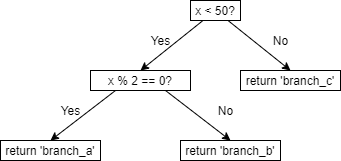

The diagram above was exported from draw.io. Its source (the exported page's mxGraphModel, read from the mxfile embedded in the PNG):
<mxGraphModel dx="868" dy="402" grid="1" gridSize="10" guides="1" tooltips="1" connect="1" arrows="1" fold="1" page="1" pageScale="1" pageWidth="850" pageHeight="1100" math="0" shadow="0">
  <root>
    <mxCell id="0" />
    <mxCell id="1" parent="0" />
    <mxCell id="rqJiUiyIvhRolXYIsrsX-27" style="edgeStyle=none;rounded=0;orthogonalLoop=1;jettySize=auto;html=1;exitX=0.25;exitY=1;exitDx=0;exitDy=0;entryX=0.5;entryY=0;entryDx=0;entryDy=0;" edge="1" parent="1" source="rqJiUiyIvhRolXYIsrsX-19" target="rqJiUiyIvhRolXYIsrsX-20">
      <mxGeometry relative="1" as="geometry" />
    </mxCell>
    <mxCell id="rqJiUiyIvhRolXYIsrsX-29" style="edgeStyle=none;rounded=0;orthogonalLoop=1;jettySize=auto;html=1;exitX=0.75;exitY=1;exitDx=0;exitDy=0;entryX=0.5;entryY=0;entryDx=0;entryDy=0;" edge="1" parent="1" source="rqJiUiyIvhRolXYIsrsX-19" target="rqJiUiyIvhRolXYIsrsX-21">
      <mxGeometry relative="1" as="geometry" />
    </mxCell>
    <mxCell id="rqJiUiyIvhRolXYIsrsX-19" value="x &amp;lt; 50?" style="rounded=0;whiteSpace=wrap;html=1;" vertex="1" parent="1">
      <mxGeometry x="210" y="60" width="50" height="20" as="geometry" />
    </mxCell>
    <mxCell id="rqJiUiyIvhRolXYIsrsX-25" style="edgeStyle=none;rounded=0;orthogonalLoop=1;jettySize=auto;html=1;exitX=0.25;exitY=1;exitDx=0;exitDy=0;entryX=0.5;entryY=0;entryDx=0;entryDy=0;" edge="1" parent="1" source="rqJiUiyIvhRolXYIsrsX-20" target="rqJiUiyIvhRolXYIsrsX-23">
      <mxGeometry relative="1" as="geometry" />
    </mxCell>
    <mxCell id="rqJiUiyIvhRolXYIsrsX-26" style="edgeStyle=none;rounded=0;orthogonalLoop=1;jettySize=auto;html=1;exitX=0.75;exitY=1;exitDx=0;exitDy=0;entryX=0.5;entryY=0;entryDx=0;entryDy=0;" edge="1" parent="1" source="rqJiUiyIvhRolXYIsrsX-20" target="rqJiUiyIvhRolXYIsrsX-24">
      <mxGeometry relative="1" as="geometry" />
    </mxCell>
    <mxCell id="rqJiUiyIvhRolXYIsrsX-30" style="edgeStyle=none;rounded=0;orthogonalLoop=1;jettySize=auto;html=1;exitX=0.5;exitY=1;exitDx=0;exitDy=0;" edge="1" parent="1" source="rqJiUiyIvhRolXYIsrsX-20">
      <mxGeometry relative="1" as="geometry">
        <mxPoint x="160" y="150" as="targetPoint" />
      </mxGeometry>
    </mxCell>
    <mxCell id="rqJiUiyIvhRolXYIsrsX-20" value="x % 2 == 0?" style="rounded=0;whiteSpace=wrap;html=1;" vertex="1" parent="1">
      <mxGeometry x="110" y="130" width="100" height="20" as="geometry" />
    </mxCell>
    <mxCell id="rqJiUiyIvhRolXYIsrsX-21" value="return 'branch_c'" style="rounded=0;whiteSpace=wrap;html=1;" vertex="1" parent="1">
      <mxGeometry x="260" y="130" width="100" height="20" as="geometry" />
    </mxCell>
    <mxCell id="rqJiUiyIvhRolXYIsrsX-23" value="return 'branch_a'" style="rounded=0;whiteSpace=wrap;html=1;" vertex="1" parent="1">
      <mxGeometry x="20" y="200" width="100" height="20" as="geometry" />
    </mxCell>
    <mxCell id="rqJiUiyIvhRolXYIsrsX-24" value="return 'branch_b'" style="rounded=0;whiteSpace=wrap;html=1;" vertex="1" parent="1">
      <mxGeometry x="200" y="200" width="100" height="20" as="geometry" />
    </mxCell>
    <mxCell id="rqJiUiyIvhRolXYIsrsX-31" value="Yes" style="text;html=1;align=center;verticalAlign=middle;resizable=0;points=[];autosize=1;" vertex="1" parent="1">
      <mxGeometry x="160" y="90" width="40" height="20" as="geometry" />
    </mxCell>
    <mxCell id="rqJiUiyIvhRolXYIsrsX-32" value="No" style="text;html=1;align=center;verticalAlign=middle;resizable=0;points=[];autosize=1;" vertex="1" parent="1">
      <mxGeometry x="285" y="90" width="30" height="20" as="geometry" />
    </mxCell>
    <mxCell id="rqJiUiyIvhRolXYIsrsX-33" value="Yes" style="text;html=1;align=center;verticalAlign=middle;resizable=0;points=[];autosize=1;" vertex="1" parent="1">
      <mxGeometry x="70" y="160" width="40" height="20" as="geometry" />
    </mxCell>
    <mxCell id="rqJiUiyIvhRolXYIsrsX-34" value="No" style="text;html=1;align=center;verticalAlign=middle;resizable=0;points=[];autosize=1;" vertex="1" parent="1">
      <mxGeometry x="230" y="160" width="30" height="20" as="geometry" />
    </mxCell>
  </root>
</mxGraphModel>